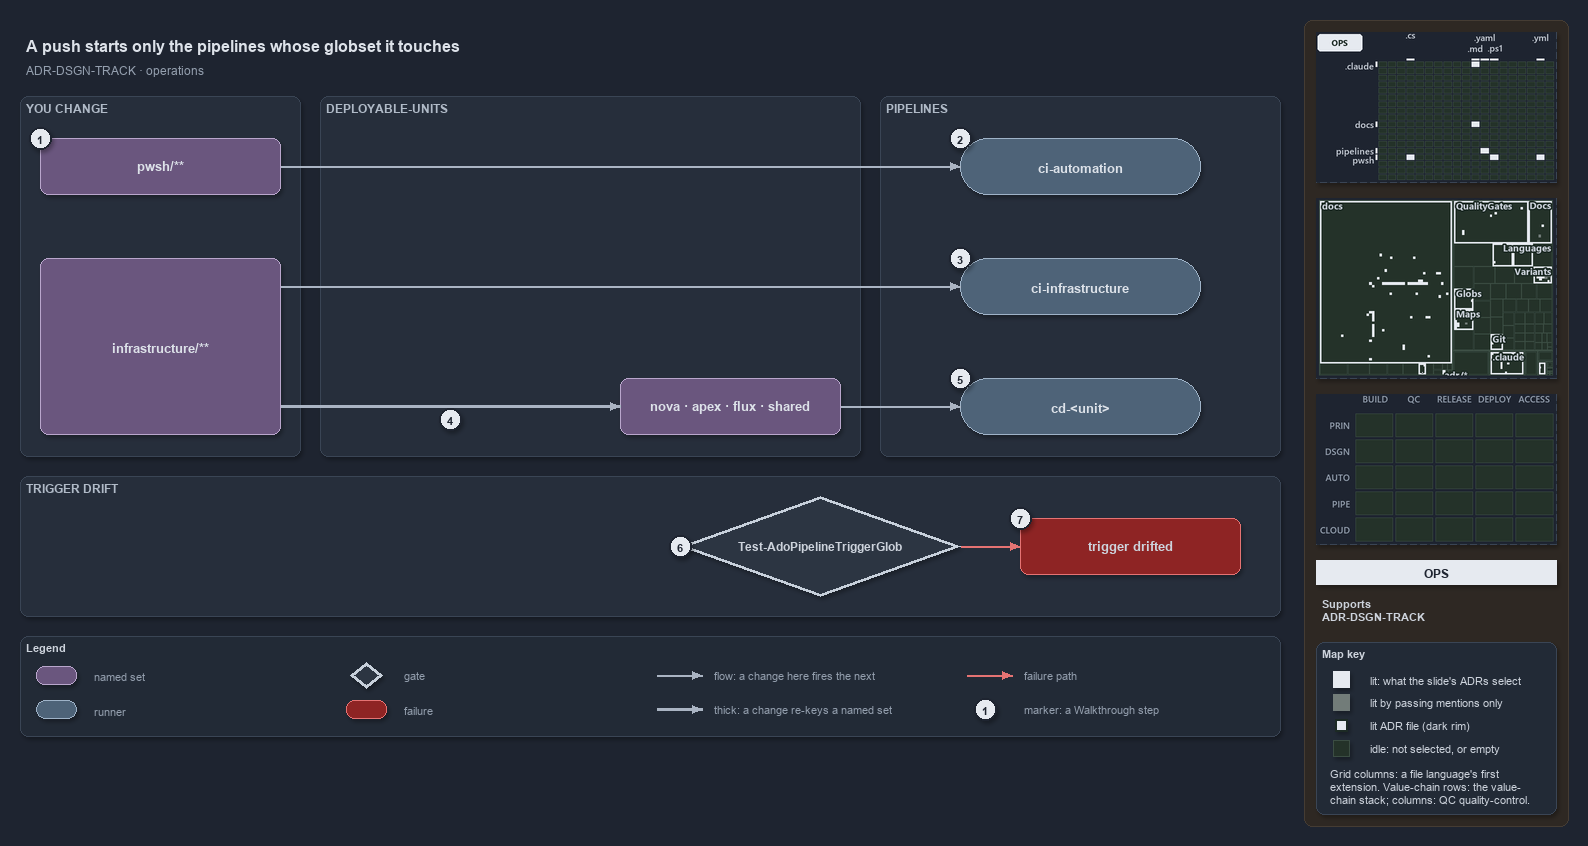

The diagram above was exported from draw.io. Its source (the exported page's mxGraphModel, read from the mxfile embedded in the PNG):
<mxGraphModel dx="1024" dy="768" grid="0" gridSize="10" guides="1" tooltips="1" connect="1" arrows="1" fold="1" page="1" pageScale="1" pageWidth="1572" pageHeight="740" background="#1E2430" math="0" shadow="1">
  <root>
    <mxCell id="0" />
    <mxCell id="1" parent="0" />
    <mxCell id="sidebar-bg" value="" style="rounded=1;arcSize=2;html=1;fillColor=#2E2823;strokeColor=#453C33;shadow=0;" vertex="1" parent="1">
      <mxGeometry x="1304" y="4" width="264" height="806" as="geometry" />
    </mxCell>
    <mxCell id="title" value="A push starts only the pipelines whose globset it touches" style="text;html=1;align=left;verticalAlign=middle;fontSize=16;fontStyle=1;fontColor=#DDE2E9;" vertex="1" parent="1">
      <mxGeometry x="20" y="14" width="1260" height="30" as="geometry" />
    </mxCell>
    <mxCell id="subtitle" value="ADR-DSGN-TRACK &amp;#183; operations" style="text;html=1;align=left;verticalAlign=middle;fontSize=12;fontColor=#949FAE;" vertex="1" parent="1">
      <mxGeometry x="20" y="44" width="1240" height="20" as="geometry" />
    </mxCell>
    <mxCell id="band-change" value="YOU CHANGE" style="rounded=1;html=1;arcSize=3;fillColor=#262E3B;strokeColor=#3A4555;verticalAlign=top;align=left;spacingLeft=8;fontStyle=1;fontSize=12;fontColor=#B0BAC7;" vertex="1" parent="1">
      <mxGeometry x="20" y="80" width="280" height="360" as="geometry" />
    </mxCell>
    <mxCell id="band-units" value="DEPLOYABLE-UNITS" style="rounded=1;html=1;arcSize=3;fillColor=#262E3B;strokeColor=#3A4555;verticalAlign=top;align=left;spacingLeft=8;fontStyle=1;fontSize=12;fontColor=#B0BAC7;" vertex="1" parent="1">
      <mxGeometry x="320" y="80" width="540" height="360" as="geometry" />
    </mxCell>
    <mxCell id="band-pipelines" value="PIPELINES" style="rounded=1;html=1;arcSize=3;fillColor=#262E3B;strokeColor=#3A4555;verticalAlign=top;align=left;spacingLeft=8;fontStyle=1;fontSize=12;fontColor=#B0BAC7;" vertex="1" parent="1">
      <mxGeometry x="880" y="80" width="400" height="360" as="geometry" />
    </mxCell>
    <mxCell id="band-drift" value="TRIGGER DRIFT" style="rounded=1;html=1;arcSize=3;fillColor=#262E3B;strokeColor=#3A4555;verticalAlign=top;align=left;spacingLeft=8;fontStyle=1;fontSize=12;fontColor=#B0BAC7;" vertex="1" parent="1">
      <mxGeometry x="20" y="460" width="1260" height="140" as="geometry" />
    </mxCell>
    <mxCell id="s-automation" value="&lt;b&gt;pwsh/**&lt;/b&gt;" style="rounded=1;whiteSpace=wrap;html=1;arcSize=20;fillColor=#6A567E;strokeColor=#B9A6CC;fontSize=13;fontColor=#DDE2E9;" vertex="1" parent="1">
      <mxGeometry x="40" y="122" width="240" height="56" as="geometry" />
    </mxCell>
    <mxCell id="s-infrastructure" value="&lt;b&gt;infrastructure/**&lt;/b&gt;" style="rounded=1;whiteSpace=wrap;html=1;arcSize=20;fillColor=#6A567E;strokeColor=#B9A6CC;fontSize=13;fontColor=#DDE2E9;" vertex="1" parent="1">
      <mxGeometry x="40" y="242" width="240" height="176" as="geometry" />
    </mxCell>
    <mxCell id="s-units" value="&lt;b&gt;nova · apex · flux · shared&lt;/b&gt;" style="rounded=1;whiteSpace=wrap;html=1;arcSize=20;fillColor=#6A567E;strokeColor=#B9A6CC;fontSize=13;fontColor=#DDE2E9;" vertex="1" parent="1">
      <mxGeometry x="620" y="362" width="220" height="56" as="geometry" />
    </mxCell>
    <mxCell id="r-ci-automation" value="&lt;b&gt;ci-automation&lt;/b&gt;" style="rounded=1;arcSize=50;whiteSpace=wrap;html=1;fillColor=#4E6378;strokeColor=#9FB3C8;fontSize=13;fontColor=#DDE2E9;" vertex="1" parent="1">
      <mxGeometry x="960" y="122" width="240" height="56" as="geometry" />
    </mxCell>
    <mxCell id="r-ci-infrastructure" value="&lt;b&gt;ci-infrastructure&lt;/b&gt;" style="rounded=1;arcSize=50;whiteSpace=wrap;html=1;fillColor=#4E6378;strokeColor=#9FB3C8;fontSize=13;fontColor=#DDE2E9;" vertex="1" parent="1">
      <mxGeometry x="960" y="242" width="240" height="56" as="geometry" />
    </mxCell>
    <mxCell id="r-cd-unit" value="&lt;b&gt;cd-&amp;lt;unit&amp;gt;&lt;/b&gt;" style="rounded=1;arcSize=50;whiteSpace=wrap;html=1;fillColor=#4E6378;strokeColor=#9FB3C8;fontSize=13;fontColor=#DDE2E9;" vertex="1" parent="1">
      <mxGeometry x="960" y="362" width="240" height="56" as="geometry" />
    </mxCell>
    <mxCell id="g-drift" value="&lt;b&gt;Test-AdoPipelineTriggerGlob&lt;/b&gt;" style="rhombus;whiteSpace=wrap;html=1;fillColor=#2C3542;strokeColor=#C7D0DB;strokeWidth=3;fontSize=12;fontColor=#CDD3DC;" vertex="1" parent="1">
      <mxGeometry x="680" y="480" width="280" height="100" as="geometry" />
    </mxCell>
    <mxCell id="x-drifted" value="&lt;b&gt;trigger drifted&lt;/b&gt;" style="rounded=1;whiteSpace=wrap;html=1;arcSize=20;fillColor=#8E2424;strokeColor=#E57373;fontSize=13;" vertex="1" parent="1">
      <mxGeometry x="1020" y="502" width="220" height="56" as="geometry" />
    </mxCell>
    <mxCell id="p-edge-automation-ci-a" value="" style="text;html=1;strokeColor=none;fillColor=none;" vertex="1" parent="1">
      <mxGeometry x="280" y="150" width="1" height="1" as="geometry" />
    </mxCell>
    <mxCell id="p-edge-automation-ci-b" value="" style="text;html=1;strokeColor=none;fillColor=none;" vertex="1" parent="1">
      <mxGeometry x="960" y="150" width="1" height="1" as="geometry" />
    </mxCell>
    <mxCell id="edge-automation-ci" value="" style="edgeStyle=orthogonalEdgeStyle;rounded=1;html=1;fontSize=11;endArrow=block;strokeColor=#AAB4C3;fontColor=#CDD3DC;shadow=0;" edge="1" parent="1" source="p-edge-automation-ci-a" target="p-edge-automation-ci-b">
      <mxGeometry relative="1" as="geometry" />
    </mxCell>
    <mxCell id="p-edge-infrastructure-ci-a" value="" style="text;html=1;strokeColor=none;fillColor=none;" vertex="1" parent="1">
      <mxGeometry x="280" y="270" width="1" height="1" as="geometry" />
    </mxCell>
    <mxCell id="p-edge-infrastructure-ci-b" value="" style="text;html=1;strokeColor=none;fillColor=none;" vertex="1" parent="1">
      <mxGeometry x="960" y="270" width="1" height="1" as="geometry" />
    </mxCell>
    <mxCell id="edge-infrastructure-ci" value="" style="edgeStyle=orthogonalEdgeStyle;rounded=1;html=1;fontSize=11;endArrow=block;strokeColor=#AAB4C3;fontColor=#CDD3DC;shadow=0;" edge="1" parent="1" source="p-edge-infrastructure-ci-a" target="p-edge-infrastructure-ci-b">
      <mxGeometry relative="1" as="geometry" />
    </mxCell>
    <mxCell id="p-edge-infrastructure-units-a" value="" style="text;html=1;strokeColor=none;fillColor=none;" vertex="1" parent="1">
      <mxGeometry x="280" y="390" width="1" height="1" as="geometry" />
    </mxCell>
    <mxCell id="p-edge-infrastructure-units-b" value="" style="text;html=1;strokeColor=none;fillColor=none;" vertex="1" parent="1">
      <mxGeometry x="620" y="390" width="1" height="1" as="geometry" />
    </mxCell>
    <mxCell id="edge-infrastructure-units" value="" style="edgeStyle=orthogonalEdgeStyle;rounded=1;html=1;fontSize=11;endArrow=block;strokeColor=#AAB4C3;strokeWidth=2.5;fontColor=#CDD3DC;shadow=0;" edge="1" parent="1" source="p-edge-infrastructure-units-a" target="p-edge-infrastructure-units-b">
      <mxGeometry relative="1" as="geometry" />
    </mxCell>
    <mxCell id="p-edge-units-cd-a" value="" style="text;html=1;strokeColor=none;fillColor=none;" vertex="1" parent="1">
      <mxGeometry x="840" y="390" width="1" height="1" as="geometry" />
    </mxCell>
    <mxCell id="p-edge-units-cd-b" value="" style="text;html=1;strokeColor=none;fillColor=none;" vertex="1" parent="1">
      <mxGeometry x="960" y="390" width="1" height="1" as="geometry" />
    </mxCell>
    <mxCell id="edge-units-cd" value="" style="edgeStyle=orthogonalEdgeStyle;rounded=1;html=1;fontSize=11;endArrow=block;strokeColor=#AAB4C3;fontColor=#CDD3DC;shadow=0;" edge="1" parent="1" source="p-edge-units-cd-a" target="p-edge-units-cd-b">
      <mxGeometry relative="1" as="geometry" />
    </mxCell>
    <mxCell id="p-edge-drift-fail-a" value="" style="text;html=1;strokeColor=none;fillColor=none;" vertex="1" parent="1">
      <mxGeometry x="960" y="530" width="1" height="1" as="geometry" />
    </mxCell>
    <mxCell id="p-edge-drift-fail-b" value="" style="text;html=1;strokeColor=none;fillColor=none;" vertex="1" parent="1">
      <mxGeometry x="1020" y="530" width="1" height="1" as="geometry" />
    </mxCell>
    <mxCell id="edge-drift-fail" value="" style="edgeStyle=orthogonalEdgeStyle;rounded=1;html=1;fontSize=11;endArrow=block;strokeColor=#E57373;fontColor=#CDD3DC;shadow=0;" edge="1" parent="1" source="p-edge-drift-fail-a" target="p-edge-drift-fail-b">
      <mxGeometry relative="1" as="geometry" />
    </mxCell>
    <mxCell id="mark-1" value="1" style="ellipse;html=1;fillColor=#E6EAF0;strokeColor=#1E2430;strokeWidth=2;fontColor=#1E2430;fontStyle=1;fontSize=11;" vertex="1" parent="1">
      <mxGeometry x="29" y="111" width="22" height="22" as="geometry" />
    </mxCell>
    <mxCell id="mark-2" value="2" style="ellipse;html=1;fillColor=#E6EAF0;strokeColor=#1E2430;strokeWidth=2;fontColor=#1E2430;fontStyle=1;fontSize=11;" vertex="1" parent="1">
      <mxGeometry x="949" y="111" width="22" height="22" as="geometry" />
    </mxCell>
    <mxCell id="mark-3" value="3" style="ellipse;html=1;fillColor=#E6EAF0;strokeColor=#1E2430;strokeWidth=2;fontColor=#1E2430;fontStyle=1;fontSize=11;" vertex="1" parent="1">
      <mxGeometry x="949" y="231" width="22" height="22" as="geometry" />
    </mxCell>
    <mxCell id="mark-4" value="4" style="ellipse;html=1;fillColor=#E6EAF0;strokeColor=#1E2430;strokeWidth=2;fontColor=#1E2430;fontStyle=1;fontSize=11;" vertex="1" parent="1">
      <mxGeometry x="439" y="392" width="22" height="22" as="geometry" />
    </mxCell>
    <mxCell id="mark-5" value="5" style="ellipse;html=1;fillColor=#E6EAF0;strokeColor=#1E2430;strokeWidth=2;fontColor=#1E2430;fontStyle=1;fontSize=11;" vertex="1" parent="1">
      <mxGeometry x="949" y="351" width="22" height="22" as="geometry" />
    </mxCell>
    <mxCell id="mark-6" value="6" style="ellipse;html=1;fillColor=#E6EAF0;strokeColor=#1E2430;strokeWidth=2;fontColor=#1E2430;fontStyle=1;fontSize=11;" vertex="1" parent="1">
      <mxGeometry x="669" y="519" width="22" height="22" as="geometry" />
    </mxCell>
    <mxCell id="mark-7" value="7" style="ellipse;html=1;fillColor=#E6EAF0;strokeColor=#1E2430;strokeWidth=2;fontColor=#1E2430;fontStyle=1;fontSize=11;" vertex="1" parent="1">
      <mxGeometry x="1009" y="491" width="22" height="22" as="geometry" />
    </mxCell>
    <mxCell id="legend" value="&lt;b&gt;Legend&lt;/b&gt;" style="rounded=1;whiteSpace=wrap;html=1;arcSize=6;fillColor=#222A36;strokeColor=#3A4555;align=left;verticalAlign=top;spacing=8;fontSize=11;fontColor=#CDD3DC;" vertex="1" parent="1">
      <mxGeometry x="20" y="620" width="1260" height="100" as="geometry" />
    </mxCell>
    <mxCell id="legend-1" value="" style="rounded=1;whiteSpace=wrap;html=1;arcSize=20;fillColor=#6A567E;strokeColor=#B9A6CC;fontColor=#DDE2E9;" vertex="1" parent="1">
      <mxGeometry x="36" y="650" width="40" height="18" as="geometry" />
    </mxCell>
    <mxCell id="legend-1-text" value="named set" style="text;html=1;align=left;verticalAlign=middle;fontSize=11;fontColor=#949FAE;" vertex="1" parent="1">
      <mxGeometry x="88" y="649" width="250" height="20" as="geometry" />
    </mxCell>
    <mxCell id="legend-2" value="" style="rounded=1;arcSize=50;whiteSpace=wrap;html=1;fillColor=#4E6378;strokeColor=#9FB3C8;fontColor=#DDE2E9;" vertex="1" parent="1">
      <mxGeometry x="36" y="684" width="40" height="18" as="geometry" />
    </mxCell>
    <mxCell id="legend-2-text" value="runner" style="text;html=1;align=left;verticalAlign=middle;fontSize=11;fontColor=#949FAE;" vertex="1" parent="1">
      <mxGeometry x="88" y="683" width="250" height="20" as="geometry" />
    </mxCell>
    <mxCell id="legend-3" value="" style="rhombus;whiteSpace=wrap;html=1;fillColor=#2C3542;strokeColor=#C7D0DB;strokeWidth=3;fontColor=#CDD3DC;" vertex="1" parent="1">
      <mxGeometry x="350" y="646" width="32" height="26" as="geometry" />
    </mxCell>
    <mxCell id="legend-3-text" value="gate" style="text;html=1;align=left;verticalAlign=middle;fontSize=11;fontColor=#949FAE;" vertex="1" parent="1">
      <mxGeometry x="398" y="649" width="250" height="20" as="geometry" />
    </mxCell>
    <mxCell id="legend-4" value="" style="rounded=1;whiteSpace=wrap;html=1;arcSize=20;fillColor=#8E2424;strokeColor=#E57373;" vertex="1" parent="1">
      <mxGeometry x="346" y="684" width="40" height="18" as="geometry" />
    </mxCell>
    <mxCell id="legend-4-text" value="failure" style="text;html=1;align=left;verticalAlign=middle;fontSize=11;fontColor=#949FAE;" vertex="1" parent="1">
      <mxGeometry x="398" y="683" width="250" height="20" as="geometry" />
    </mxCell>
    <mxCell id="p-legend-5-a" value="" style="text;html=1;strokeColor=none;fillColor=none;" vertex="1" parent="1">
      <mxGeometry x="656" y="659" width="1" height="1" as="geometry" />
    </mxCell>
    <mxCell id="p-legend-5-b" value="" style="text;html=1;strokeColor=none;fillColor=none;" vertex="1" parent="1">
      <mxGeometry x="702" y="659" width="1" height="1" as="geometry" />
    </mxCell>
    <mxCell id="legend-5" value="" style="edgeStyle=orthogonalEdgeStyle;rounded=1;html=1;fontSize=11;endArrow=block;strokeColor=#AAB4C3;fontColor=#CDD3DC;shadow=0;" edge="1" parent="1" source="p-legend-5-a" target="p-legend-5-b">
      <mxGeometry relative="1" as="geometry" />
    </mxCell>
    <mxCell id="legend-5-text" value="flow: a change here fires the next" style="text;html=1;align=left;verticalAlign=middle;fontSize=11;fontColor=#949FAE;" vertex="1" parent="1">
      <mxGeometry x="708" y="649" width="250" height="20" as="geometry" />
    </mxCell>
    <mxCell id="p-legend-6-a" value="" style="text;html=1;strokeColor=none;fillColor=none;" vertex="1" parent="1">
      <mxGeometry x="656" y="693" width="1" height="1" as="geometry" />
    </mxCell>
    <mxCell id="p-legend-6-b" value="" style="text;html=1;strokeColor=none;fillColor=none;" vertex="1" parent="1">
      <mxGeometry x="702" y="693" width="1" height="1" as="geometry" />
    </mxCell>
    <mxCell id="legend-6" value="" style="edgeStyle=orthogonalEdgeStyle;rounded=1;html=1;fontSize=11;endArrow=block;strokeColor=#AAB4C3;strokeWidth=2.5;fontColor=#CDD3DC;shadow=0;" edge="1" parent="1" source="p-legend-6-a" target="p-legend-6-b">
      <mxGeometry relative="1" as="geometry" />
    </mxCell>
    <mxCell id="legend-6-text" value="thick: a change re-keys a named set" style="text;html=1;align=left;verticalAlign=middle;fontSize=11;fontColor=#949FAE;" vertex="1" parent="1">
      <mxGeometry x="708" y="683" width="250" height="20" as="geometry" />
    </mxCell>
    <mxCell id="p-legend-7-a" value="" style="text;html=1;strokeColor=none;fillColor=none;" vertex="1" parent="1">
      <mxGeometry x="966" y="659" width="1" height="1" as="geometry" />
    </mxCell>
    <mxCell id="p-legend-7-b" value="" style="text;html=1;strokeColor=none;fillColor=none;" vertex="1" parent="1">
      <mxGeometry x="1012" y="659" width="1" height="1" as="geometry" />
    </mxCell>
    <mxCell id="legend-7" value="" style="edgeStyle=orthogonalEdgeStyle;rounded=1;html=1;fontSize=11;endArrow=block;strokeColor=#E57373;fontColor=#CDD3DC;shadow=0;" edge="1" parent="1" source="p-legend-7-a" target="p-legend-7-b">
      <mxGeometry relative="1" as="geometry" />
    </mxCell>
    <mxCell id="legend-7-text" value="failure path" style="text;html=1;align=left;verticalAlign=middle;fontSize=11;fontColor=#949FAE;" vertex="1" parent="1">
      <mxGeometry x="1018" y="649" width="230" height="20" as="geometry" />
    </mxCell>
    <mxCell id="legend-8" value="1" style="ellipse;html=1;fillColor=#E6EAF0;strokeColor=#1E2430;strokeWidth=2;fontColor=#1E2430;fontStyle=1;fontSize=11;" vertex="1" parent="1">
      <mxGeometry x="974" y="682" width="22" height="22" as="geometry" />
    </mxCell>
    <mxCell id="legend-8-text" value="marker: a Walkthrough step" style="text;html=1;align=left;verticalAlign=middle;fontSize=11;fontColor=#949FAE;" vertex="1" parent="1">
      <mxGeometry x="1018" y="683" width="230" height="20" as="geometry" />
    </mxCell>
    <mxCell id="minimap-grid" value="" style="shape=image;html=1;imageAspect=0;aspect=fixed;verticalLabelPosition=bottom;strokeColor=#3A4555;dashed=1;fillColor=#222A36;image=data:image/png,(base64 omitted: 11332 chars);" vertex="1" parent="1">
      <mxGeometry x="1316" y="16" width="240" height="150" as="geometry" />
    </mxCell>
    <mxCell id="minimap-tree" value="" style="shape=image;html=1;imageAspect=0;aspect=fixed;verticalLabelPosition=bottom;strokeColor=#3A4555;dashed=1;fillColor=#222A36;image=data:image/png,(base64 omitted: 24328 chars);" vertex="1" parent="1">
      <mxGeometry x="1316" y="182" width="240" height="180" as="geometry" />
    </mxCell>
    <mxCell id="minimap-chain" value="" style="shape=image;html=1;imageAspect=0;aspect=fixed;verticalLabelPosition=bottom;strokeColor=#3A4555;dashed=1;fillColor=#222A36;image=data:image/png,(base64 omitted: 11912 chars);" vertex="1" parent="1">
      <mxGeometry x="1316" y="378" width="240" height="150" as="geometry" />
    </mxCell>
    <mxCell id="lens-badge" value="OPS" style="rounded=0;whiteSpace=wrap;html=1;align=center;verticalAlign=middle;fontSize=12;fontStyle=1;fontColor=#1E2430;fillColor=#E6EAF0;strokeColor=none;" vertex="1" parent="1">
      <mxGeometry x="1316" y="544" width="240" height="24" as="geometry" />
    </mxCell>
    <mxCell id="supports" value="&lt;b&gt;Supports&lt;/b&gt;&lt;br&gt;ADR-DSGN-TRACK" style="text;html=1;whiteSpace=wrap;align=left;verticalAlign=top;fontSize=11;fontColor=#CDD3DC;" vertex="1" parent="1">
      <mxGeometry x="1316" y="576" width="240" height="38" as="geometry" />
    </mxCell>
    <mxCell id="mapkey" value="&lt;b&gt;Map key&lt;/b&gt;" style="rounded=1;arcSize=6;whiteSpace=wrap;html=1;align=left;verticalAlign=top;fontSize=11;fontColor=#CDD3DC;fillColor=#222A36;strokeColor=#3A4555;spacingLeft=8;spacingTop=2;" vertex="1" parent="1">
      <mxGeometry x="1316" y="626" width="240" height="172" as="geometry" />
    </mxCell>
    <mxCell id="mapkey-lit" value="" style="rounded=0;html=1;fillColor=#E6EAF0;strokeColor=#E6EAF0;" vertex="1" parent="1">
      <mxGeometry x="1333.0" y="655.0" width="16" height="16" as="geometry" />
    </mxCell>
    <mxCell id="mapkey-lit-text" value="lit: what the slide's ADRs select" style="text;html=1;align=left;verticalAlign=middle;fontSize=11;fontColor=#CDD3DC;" vertex="1" parent="1">
      <mxGeometry x="1364" y="653" width="184" height="20" as="geometry" />
    </mxCell>
    <mxCell id="mapkey-touched" value="" style="rounded=0;html=1;fillColor=#727C79;strokeColor=#727C79;" vertex="1" parent="1">
      <mxGeometry x="1333.0" y="678.0" width="16" height="16" as="geometry" />
    </mxCell>
    <mxCell id="mapkey-touched-text" value="lit by passing mentions only" style="text;html=1;align=left;verticalAlign=middle;fontSize=11;fontColor=#CDD3DC;" vertex="1" parent="1">
      <mxGeometry x="1364" y="676" width="184" height="20" as="geometry" />
    </mxCell>
    <mxCell id="mapkey-adr" value="" style="rounded=0;html=1;fillColor=#E6EAF0;strokeColor=#1C2A24;strokeWidth=2;" vertex="1" parent="1">
      <mxGeometry x="1335.0" y="703.0" width="12" height="12" as="geometry" />
    </mxCell>
    <mxCell id="mapkey-adr-text" value="lit ADR file (dark rim)" style="text;html=1;align=left;verticalAlign=middle;fontSize=11;fontColor=#CDD3DC;" vertex="1" parent="1">
      <mxGeometry x="1364" y="699" width="184" height="20" as="geometry" />
    </mxCell>
    <mxCell id="mapkey-idle" value="" style="rounded=0;html=1;fillColor=#243229;strokeColor=#3B4D43;" vertex="1" parent="1">
      <mxGeometry x="1333.0" y="724.0" width="16" height="16" as="geometry" />
    </mxCell>
    <mxCell id="mapkey-idle-text" value="idle: not selected, or empty" style="text;html=1;align=left;verticalAlign=middle;fontSize=11;fontColor=#CDD3DC;" vertex="1" parent="1">
      <mxGeometry x="1364" y="722" width="184" height="20" as="geometry" />
    </mxCell>
    <mxCell id="mapkey-codes" value="Grid columns: a file language's first&lt;br&gt;extension. Value-chain rows: the value-&lt;br&gt;chain stack; columns: QC quality-control." style="text;html=1;align=left;verticalAlign=top;whiteSpace=wrap;fontSize=11;fontColor=#CDD3DC;" vertex="1" parent="1">
      <mxGeometry x="1324" y="746" width="224" height="46" as="geometry" />
    </mxCell>
  </root>
</mxGraphModel>